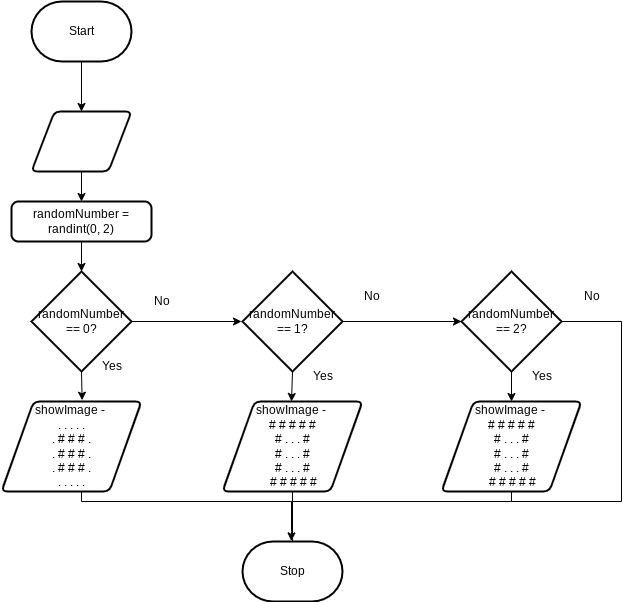

The diagram above was exported from draw.io. Its source (the exported page's mxGraphModel, read from the mxfile embedded in the PNG):
<mxGraphModel dx="346" dy="299" grid="1" gridSize="10" guides="1" tooltips="1" connect="1" arrows="1" fold="1" page="1" pageScale="1" pageWidth="850" pageHeight="1100" math="0" shadow="0">
  <root>
    <mxCell id="0" />
    <mxCell id="1" parent="0" />
    <mxCell id="6" style="edgeStyle=none;html=1;exitX=0.5;exitY=1;exitDx=0;exitDy=0;exitPerimeter=0;entryX=0.5;entryY=0;entryDx=0;entryDy=0;" edge="1" parent="1" source="2" target="5">
      <mxGeometry relative="1" as="geometry" />
    </mxCell>
    <mxCell id="2" value="Start" style="strokeWidth=2;html=1;shape=mxgraph.flowchart.terminator;whiteSpace=wrap;" parent="1" vertex="1">
      <mxGeometry x="60" y="20" width="100" height="60" as="geometry" />
    </mxCell>
    <mxCell id="3" value="Stop" style="strokeWidth=2;html=1;shape=mxgraph.flowchart.terminator;whiteSpace=wrap;" parent="1" vertex="1">
      <mxGeometry x="271" y="560" width="100" height="60" as="geometry" />
    </mxCell>
    <mxCell id="8" style="edgeStyle=none;html=1;exitX=0.5;exitY=1;exitDx=0;exitDy=0;entryX=0.5;entryY=0;entryDx=0;entryDy=0;" edge="1" parent="1" source="5" target="7">
      <mxGeometry relative="1" as="geometry" />
    </mxCell>
    <mxCell id="5" value="" style="shape=parallelogram;html=1;strokeWidth=2;perimeter=parallelogramPerimeter;whiteSpace=wrap;rounded=1;arcSize=12;size=0.23;" vertex="1" parent="1">
      <mxGeometry x="60" y="130" width="100" height="60" as="geometry" />
    </mxCell>
    <mxCell id="12" style="edgeStyle=none;html=1;exitX=0.5;exitY=1;exitDx=0;exitDy=0;entryX=0.5;entryY=0;entryDx=0;entryDy=0;entryPerimeter=0;" edge="1" parent="1" source="7" target="9">
      <mxGeometry relative="1" as="geometry" />
    </mxCell>
    <mxCell id="7" value="randomNumber = randint(0, 2)" style="rounded=1;whiteSpace=wrap;html=1;absoluteArcSize=1;arcSize=14;strokeWidth=2;" vertex="1" parent="1">
      <mxGeometry x="40" y="220" width="140" height="40" as="geometry" />
    </mxCell>
    <mxCell id="11" style="edgeStyle=none;html=1;exitX=0.5;exitY=1;exitDx=0;exitDy=0;exitPerimeter=0;entryX=0.576;entryY=-0.014;entryDx=0;entryDy=0;entryPerimeter=0;" edge="1" parent="1" source="9" target="19">
      <mxGeometry relative="1" as="geometry">
        <mxPoint x="110" y="430" as="targetPoint" />
      </mxGeometry>
    </mxCell>
    <mxCell id="14" style="edgeStyle=none;html=1;exitX=1;exitY=0.5;exitDx=0;exitDy=0;exitPerimeter=0;" edge="1" parent="1" source="9">
      <mxGeometry relative="1" as="geometry">
        <mxPoint x="270" y="340" as="targetPoint" />
      </mxGeometry>
    </mxCell>
    <mxCell id="9" value="randomNumber == 0?" style="strokeWidth=2;html=1;shape=mxgraph.flowchart.decision;whiteSpace=wrap;" vertex="1" parent="1">
      <mxGeometry x="60" y="290" width="100" height="100" as="geometry" />
    </mxCell>
    <mxCell id="15" style="edgeStyle=none;html=1;exitX=0.5;exitY=1;exitDx=0;exitDy=0;exitPerimeter=0;" edge="1" parent="1" source="13">
      <mxGeometry relative="1" as="geometry">
        <mxPoint x="320" y="420" as="targetPoint" />
      </mxGeometry>
    </mxCell>
    <mxCell id="17" style="edgeStyle=none;html=1;exitX=1;exitY=0.5;exitDx=0;exitDy=0;exitPerimeter=0;entryX=0;entryY=0.5;entryDx=0;entryDy=0;entryPerimeter=0;" edge="1" parent="1" source="13" target="16">
      <mxGeometry relative="1" as="geometry" />
    </mxCell>
    <mxCell id="13" value="randomNumber == 1?" style="strokeWidth=2;html=1;shape=mxgraph.flowchart.decision;whiteSpace=wrap;" vertex="1" parent="1">
      <mxGeometry x="271" y="290" width="100" height="100" as="geometry" />
    </mxCell>
    <mxCell id="18" style="edgeStyle=none;html=1;exitX=0.5;exitY=1;exitDx=0;exitDy=0;exitPerimeter=0;" edge="1" parent="1" source="16">
      <mxGeometry relative="1" as="geometry">
        <mxPoint x="540" y="420" as="targetPoint" />
      </mxGeometry>
    </mxCell>
    <mxCell id="36" style="edgeStyle=orthogonalEdgeStyle;rounded=0;html=1;exitX=1;exitY=0.5;exitDx=0;exitDy=0;exitPerimeter=0;endArrow=none;endFill=0;" edge="1" parent="1" source="16">
      <mxGeometry relative="1" as="geometry">
        <mxPoint x="650" y="520" as="targetPoint" />
      </mxGeometry>
    </mxCell>
    <mxCell id="16" value="randomNumber == 2?" style="strokeWidth=2;html=1;shape=mxgraph.flowchart.decision;whiteSpace=wrap;" vertex="1" parent="1">
      <mxGeometry x="490" y="290" width="100" height="100" as="geometry" />
    </mxCell>
    <mxCell id="22" style="edgeStyle=orthogonalEdgeStyle;html=1;exitX=0.5;exitY=1;exitDx=0;exitDy=0;rounded=0;entryX=0.488;entryY=-0.01;entryDx=0;entryDy=0;entryPerimeter=0;" edge="1" parent="1" source="19" target="3">
      <mxGeometry relative="1" as="geometry">
        <mxPoint x="330" y="550" as="targetPoint" />
        <Array as="points">
          <mxPoint x="110" y="520" />
          <mxPoint x="320" y="520" />
          <mxPoint x="320" y="550" />
          <mxPoint x="320" y="550" />
        </Array>
      </mxGeometry>
    </mxCell>
    <mxCell id="19" value="showImage -&amp;nbsp;&lt;br&gt;&lt;div&gt;. . . . .&lt;/div&gt;&lt;div&gt;. # # # .&lt;/div&gt;&lt;div&gt;. # # # .&lt;/div&gt;&lt;div&gt;. # # # .&lt;/div&gt;&lt;div&gt;. . . . .&lt;/div&gt;" style="shape=parallelogram;html=1;strokeWidth=2;perimeter=parallelogramPerimeter;whiteSpace=wrap;rounded=1;arcSize=12;size=0.23;" vertex="1" parent="1">
      <mxGeometry x="30" y="420" width="140" height="90" as="geometry" />
    </mxCell>
    <mxCell id="28" style="edgeStyle=orthogonalEdgeStyle;rounded=0;html=1;exitX=0.5;exitY=1;exitDx=0;exitDy=0;endArrow=none;endFill=0;entryX=0.5;entryY=0;entryDx=0;entryDy=0;entryPerimeter=0;" edge="1" parent="1" target="3">
      <mxGeometry relative="1" as="geometry">
        <mxPoint x="321" y="500" as="targetPoint" />
        <mxPoint x="321" y="480" as="sourcePoint" />
      </mxGeometry>
    </mxCell>
    <mxCell id="29" style="edgeStyle=orthogonalEdgeStyle;rounded=0;html=1;exitX=0.5;exitY=1;exitDx=0;exitDy=0;endArrow=none;endFill=0;" edge="1" parent="1">
      <mxGeometry relative="1" as="geometry">
        <mxPoint x="320" y="520" as="targetPoint" />
        <mxPoint x="540" y="480" as="sourcePoint" />
        <Array as="points">
          <mxPoint x="540" y="520" />
        </Array>
      </mxGeometry>
    </mxCell>
    <mxCell id="30" value="No" style="text;html=1;align=center;verticalAlign=middle;resizable=0;points=[];autosize=1;strokeColor=none;fillColor=none;" vertex="1" parent="1">
      <mxGeometry x="170" y="305" width="40" height="30" as="geometry" />
    </mxCell>
    <mxCell id="31" value="Yes" style="text;html=1;align=center;verticalAlign=middle;resizable=0;points=[];autosize=1;strokeColor=none;fillColor=none;" vertex="1" parent="1">
      <mxGeometry x="120" y="370" width="40" height="30" as="geometry" />
    </mxCell>
    <mxCell id="32" value="No" style="text;html=1;align=center;verticalAlign=middle;resizable=0;points=[];autosize=1;strokeColor=none;fillColor=none;" vertex="1" parent="1">
      <mxGeometry x="380" y="300" width="40" height="30" as="geometry" />
    </mxCell>
    <mxCell id="33" value="Yes" style="text;html=1;align=center;verticalAlign=middle;resizable=0;points=[];autosize=1;strokeColor=none;fillColor=none;" vertex="1" parent="1">
      <mxGeometry x="331" y="380" width="40" height="30" as="geometry" />
    </mxCell>
    <mxCell id="34" value="Yes" style="text;html=1;align=center;verticalAlign=middle;resizable=0;points=[];autosize=1;strokeColor=none;fillColor=none;" vertex="1" parent="1">
      <mxGeometry x="550" y="380" width="40" height="30" as="geometry" />
    </mxCell>
    <mxCell id="37" value="" style="edgeStyle=none;orthogonalLoop=1;jettySize=auto;html=1;rounded=0;endArrow=none;endFill=0;" edge="1" parent="1">
      <mxGeometry width="100" relative="1" as="geometry">
        <mxPoint x="540" y="520" as="sourcePoint" />
        <mxPoint x="650" y="520" as="targetPoint" />
        <Array as="points" />
      </mxGeometry>
    </mxCell>
    <mxCell id="38" value="No" style="text;html=1;align=center;verticalAlign=middle;resizable=0;points=[];autosize=1;strokeColor=none;fillColor=none;" vertex="1" parent="1">
      <mxGeometry x="600" y="300" width="40" height="30" as="geometry" />
    </mxCell>
    <mxCell id="40" value="showImage -&amp;nbsp;&lt;br&gt;&lt;div&gt;&lt;div&gt;# # # # #&lt;/div&gt;&lt;div&gt;# . . . #&lt;/div&gt;&lt;div&gt;# . . . #&lt;/div&gt;&lt;div&gt;# . . . #&lt;/div&gt;&lt;div&gt;&amp;nbsp;# # # # #&lt;/div&gt;&lt;/div&gt;" style="shape=parallelogram;html=1;strokeWidth=2;perimeter=parallelogramPerimeter;whiteSpace=wrap;rounded=1;arcSize=12;size=0.23;" vertex="1" parent="1">
      <mxGeometry x="251" y="420" width="140" height="90" as="geometry" />
    </mxCell>
    <mxCell id="41" value="showImage -&amp;nbsp;&lt;br&gt;&lt;div&gt;&lt;div&gt;# # # # #&lt;/div&gt;&lt;div&gt;# . . . #&lt;/div&gt;&lt;div&gt;# . . . #&lt;/div&gt;&lt;div&gt;# . . . #&lt;/div&gt;&lt;div&gt;&amp;nbsp;# # # # #&lt;/div&gt;&lt;/div&gt;" style="shape=parallelogram;html=1;strokeWidth=2;perimeter=parallelogramPerimeter;whiteSpace=wrap;rounded=1;arcSize=12;size=0.23;" vertex="1" parent="1">
      <mxGeometry x="470" y="420" width="140" height="90" as="geometry" />
    </mxCell>
  </root>
</mxGraphModel>